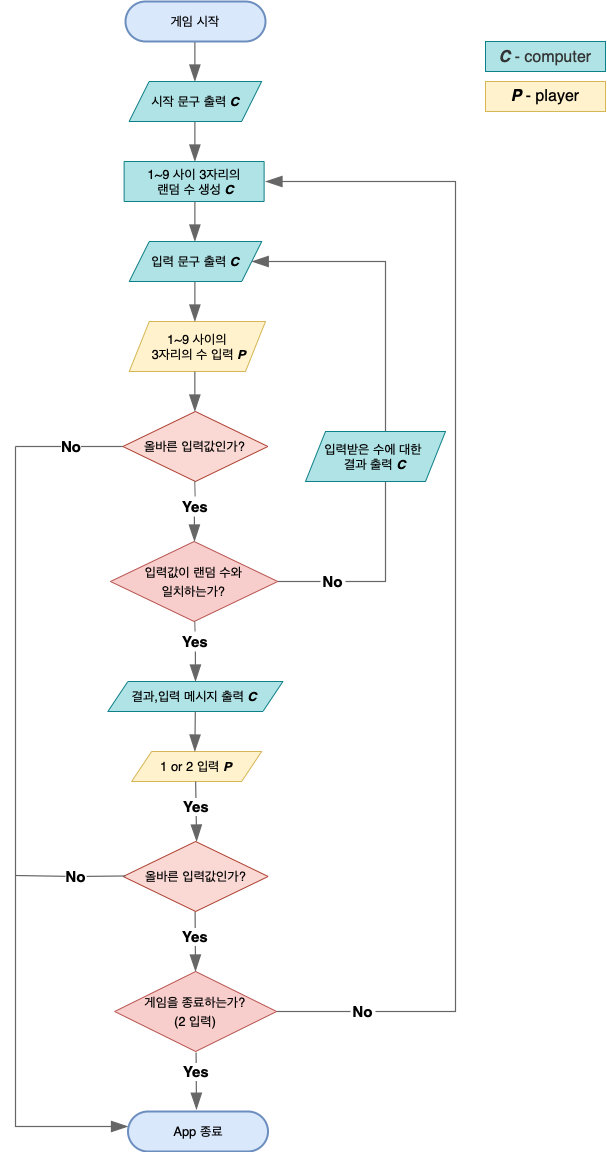

The diagram above was exported from draw.io. Its source (the exported page's mxGraphModel, read from the mxfile embedded in the PNG):
<mxGraphModel dx="1746" dy="2120" grid="1" gridSize="10" guides="1" tooltips="1" connect="1" arrows="1" fold="1" page="1" pageScale="1" pageWidth="827" pageHeight="1169" math="0" shadow="0">
  <root>
    <mxCell id="0" />
    <mxCell id="1" parent="0" />
    <mxCell id="_A7pKTyBPR55ngufcfLH-5" value="" style="edgeStyle=none;orthogonalLoop=1;jettySize=auto;html=1;rounded=0;fontSize=12;endArrow=blockThin;startSize=14;endSize=14;sourcePerimeterSpacing=8;targetPerimeterSpacing=8;curved=1;exitX=0.5;exitY=1;exitDx=0;exitDy=0;entryX=0.5;entryY=0;entryDx=0;entryDy=0;endFill=1;strokeColor=#666666;strokeWidth=1.2;" edge="1" parent="1">
      <mxGeometry width="140" relative="1" as="geometry">
        <mxPoint x="359.38" y="-1120" as="sourcePoint" />
        <mxPoint x="359.38" y="-1080" as="targetPoint" />
        <Array as="points" />
      </mxGeometry>
    </mxCell>
    <mxCell id="_A7pKTyBPR55ngufcfLH-7" value="&lt;font style=&quot;font-size: 13px;&quot;&gt;게임 시작&lt;/font&gt;" style="rounded=1;whiteSpace=wrap;html=1;fontSize=16;fillColor=#dae8fc;strokeColor=#6c8ebf;strokeWidth=2;arcSize=50;" vertex="1" parent="1">
      <mxGeometry x="290" y="-1160" width="140" height="40" as="geometry" />
    </mxCell>
    <mxCell id="_A7pKTyBPR55ngufcfLH-10" value="" style="edgeStyle=none;orthogonalLoop=1;jettySize=auto;html=1;rounded=0;fontSize=12;endArrow=blockThin;startSize=14;endSize=14;sourcePerimeterSpacing=8;targetPerimeterSpacing=8;curved=1;exitX=0.5;exitY=1;exitDx=0;exitDy=0;entryX=0.5;entryY=0;entryDx=0;entryDy=0;endFill=1;strokeColor=#666666;strokeWidth=1.2;" edge="1" parent="1">
      <mxGeometry width="140" relative="1" as="geometry">
        <mxPoint x="359.37999999999994" y="-1040" as="sourcePoint" />
        <mxPoint x="359.37999999999994" y="-1000" as="targetPoint" />
        <Array as="points" />
      </mxGeometry>
    </mxCell>
    <mxCell id="_A7pKTyBPR55ngufcfLH-18" value="" style="edgeStyle=none;orthogonalLoop=1;jettySize=auto;html=1;rounded=0;fontSize=12;endArrow=blockThin;startSize=14;endSize=14;sourcePerimeterSpacing=8;targetPerimeterSpacing=8;curved=1;endFill=1;strokeColor=#666666;strokeWidth=1.2;entryX=0.489;entryY=-0.071;entryDx=0;entryDy=0;entryPerimeter=0;" edge="1" parent="1">
      <mxGeometry width="140" relative="1" as="geometry">
        <mxPoint x="360.6" y="-109" as="sourcePoint" />
        <mxPoint x="360.96000000000004" y="-51.840000000000146" as="targetPoint" />
        <Array as="points" />
      </mxGeometry>
    </mxCell>
    <mxCell id="_A7pKTyBPR55ngufcfLH-22" value="" style="endArrow=blockThin;html=1;rounded=0;fontSize=12;startSize=14;endSize=14;targetPerimeterSpacing=8;edgeStyle=orthogonalEdgeStyle;endFill=1;strokeColor=#666666;startArrow=none;exitX=1;exitY=0.5;exitDx=0;exitDy=0;entryX=1;entryY=0.5;entryDx=0;entryDy=0;strokeWidth=1.2;" edge="1" parent="1" source="_A7pKTyBPR55ngufcfLH-77" target="_A7pKTyBPR55ngufcfLH-109">
      <mxGeometry relative="1" as="geometry">
        <mxPoint x="521.2399379661767" y="-547.0249612288603" as="sourcePoint" />
        <mxPoint x="440" y="-830" as="targetPoint" />
        <Array as="points">
          <mxPoint x="520" y="-580" />
          <mxPoint x="550" y="-580" />
          <mxPoint x="550" y="-900" />
        </Array>
      </mxGeometry>
    </mxCell>
    <mxCell id="_A7pKTyBPR55ngufcfLH-24" value="" style="endArrow=blockThin;html=1;rounded=0;fontSize=12;startSize=14;endSize=14;targetPerimeterSpacing=8;entryX=0;entryY=0.5;entryDx=0;entryDy=0;endFill=1;strokeColor=#666666;startArrow=none;strokeWidth=1.2;" edge="1" parent="1">
      <mxGeometry relative="1" as="geometry">
        <mxPoint x="180" y="-715" as="sourcePoint" />
        <mxPoint x="292.5" y="-35" as="targetPoint" />
        <Array as="points">
          <mxPoint x="180" y="-35" />
        </Array>
      </mxGeometry>
    </mxCell>
    <mxCell id="_A7pKTyBPR55ngufcfLH-26" value="" style="endArrow=blockThin;html=1;rounded=0;fontSize=12;startSize=14;endSize=14;targetPerimeterSpacing=8;edgeStyle=orthogonalEdgeStyle;endFill=1;strokeColor=#666666;exitX=1;exitY=0.5;exitDx=0;exitDy=0;startArrow=none;strokeWidth=1.2;" edge="1" parent="1" source="_A7pKTyBPR55ngufcfLH-80">
      <mxGeometry relative="1" as="geometry">
        <mxPoint x="470" y="-350" as="sourcePoint" />
        <mxPoint x="430" y="-980" as="targetPoint" />
        <Array as="points">
          <mxPoint x="620" y="-150" />
          <mxPoint x="620" y="-980" />
        </Array>
      </mxGeometry>
    </mxCell>
    <mxCell id="_A7pKTyBPR55ngufcfLH-41" value="1~9&amp;nbsp;사이&amp;nbsp;3자리의&lt;br&gt;&amp;nbsp;랜덤 수 생성&amp;nbsp;&lt;b&gt;&lt;i&gt;C&lt;/i&gt;&lt;/b&gt;" style="rounded=0;whiteSpace=wrap;html=1;labelBackgroundColor=ㅜnone;labelBorderColor=none;strokeWidth=1;fontSize=13;fillColor=#b0e3e6;strokeColor=#0e8088;" vertex="1" parent="1">
      <mxGeometry x="288.62" y="-1000" width="140" height="40" as="geometry" />
    </mxCell>
    <mxCell id="_A7pKTyBPR55ngufcfLH-44" value="1~9&amp;nbsp;사이의&lt;br&gt;&amp;nbsp;3자리의&amp;nbsp;수 입력 &lt;b&gt;&lt;i&gt;P&lt;/i&gt;&lt;/b&gt;" style="shape=parallelogram;perimeter=parallelogramPerimeter;whiteSpace=wrap;html=1;fixedSize=1;labelBackgroundColor=none;labelBorderColor=none;strokeWidth=1;fontSize=13;fillColor=#fff2cc;strokeColor=#d6b656;" vertex="1" parent="1">
      <mxGeometry x="293.75" y="-840" width="136.25" height="50" as="geometry" />
    </mxCell>
    <mxCell id="_A7pKTyBPR55ngufcfLH-45" value="입력받은 수에 대한&amp;nbsp;&lt;br&gt;결과 출력&amp;nbsp;&lt;b&gt;&lt;i&gt;C&lt;/i&gt;&lt;/b&gt;" style="shape=parallelogram;perimeter=parallelogramPerimeter;whiteSpace=wrap;html=1;fixedSize=1;labelBackgroundColor=none;labelBorderColor=none;strokeWidth=1;fontSize=13;fillColor=#b0e3e6;strokeColor=#0e8088;" vertex="1" parent="1">
      <mxGeometry x="470" y="-730" width="140" height="50" as="geometry" />
    </mxCell>
    <mxCell id="_A7pKTyBPR55ngufcfLH-49" value="&lt;font size=&quot;2&quot;&gt;입력값이 랜덤 수와&lt;br&gt;일치하는가?&lt;br&gt;&lt;/font&gt;" style="rhombus;whiteSpace=wrap;html=1;fontSize=16;fillColor=#f8cecc;strokeColor=#b85450;" vertex="1" parent="1">
      <mxGeometry x="275" y="-620" width="167.25" height="80" as="geometry" />
    </mxCell>
    <mxCell id="_A7pKTyBPR55ngufcfLH-50" value="&lt;font style=&quot;font-size: 13px;&quot;&gt;1 or 2&amp;nbsp;입력&amp;nbsp;&lt;/font&gt;&lt;b&gt;&lt;i&gt;P&lt;/i&gt;&lt;/b&gt;" style="shape=parallelogram;perimeter=parallelogramPerimeter;whiteSpace=wrap;html=1;fixedSize=1;labelBackgroundColor=none;labelBorderColor=none;strokeWidth=1;fontSize=13;fillColor=#fff2cc;strokeColor=#d6b656;" vertex="1" parent="1">
      <mxGeometry x="296.13" y="-410" width="130" height="30" as="geometry" />
    </mxCell>
    <mxCell id="_A7pKTyBPR55ngufcfLH-53" value="&lt;font size=&quot;2&quot;&gt;게임을 종료하는가?&lt;br&gt;(2 입력)&lt;/font&gt;" style="rhombus;whiteSpace=wrap;html=1;fontSize=16;fillColor=#f8cecc;strokeColor=#b85450;" vertex="1" parent="1">
      <mxGeometry x="279.16" y="-190" width="161.94" height="80" as="geometry" />
    </mxCell>
    <mxCell id="_A7pKTyBPR55ngufcfLH-62" value="시작 문구 출력 &lt;b&gt;&lt;i&gt;C&lt;/i&gt;&lt;/b&gt;" style="shape=parallelogram;perimeter=parallelogramPerimeter;whiteSpace=wrap;html=1;fixedSize=1;labelBackgroundColor=none;labelBorderColor=none;strokeWidth=1;fontSize=13;fillColor=#b0e3e6;strokeColor=#0e8088;" vertex="1" parent="1">
      <mxGeometry x="293.63" y="-1080" width="132.5" height="40" as="geometry" />
    </mxCell>
    <mxCell id="_A7pKTyBPR55ngufcfLH-67" value="올바른 입력값인가?" style="rhombus;whiteSpace=wrap;html=1;labelBackgroundColor=none;labelBorderColor=none;strokeWidth=1;fontSize=13;fillColor=#fad9d5;strokeColor=#ae4132;" vertex="1" parent="1">
      <mxGeometry x="287.38" y="-750" width="145" height="70" as="geometry" />
    </mxCell>
    <mxCell id="_A7pKTyBPR55ngufcfLH-75" value="" style="edgeStyle=none;orthogonalLoop=1;jettySize=auto;html=1;rounded=0;fontSize=12;endArrow=blockThin;startSize=14;endSize=14;sourcePerimeterSpacing=8;targetPerimeterSpacing=8;curved=1;exitX=0.5;exitY=1;exitDx=0;exitDy=0;entryX=0.5;entryY=0;entryDx=0;entryDy=0;endFill=1;strokeColor=#666666;strokeWidth=1.2;" edge="1" parent="1">
      <mxGeometry width="140" relative="1" as="geometry">
        <mxPoint x="359.3799999999997" y="-880" as="sourcePoint" />
        <mxPoint x="359.3799999999997" y="-840" as="targetPoint" />
        <Array as="points" />
      </mxGeometry>
    </mxCell>
    <mxCell id="_A7pKTyBPR55ngufcfLH-77" value="&lt;b style=&quot;font-size: 15px;&quot;&gt;No&lt;/b&gt;" style="text;strokeColor=none;fillColor=none;html=1;align=center;verticalAlign=middle;whiteSpace=wrap;rounded=0;labelBackgroundColor=default;labelBorderColor=none;strokeWidth=1;fontSize=15;" vertex="1" parent="1">
      <mxGeometry x="485" y="-595" width="25" height="30" as="geometry" />
    </mxCell>
    <mxCell id="_A7pKTyBPR55ngufcfLH-78" value="" style="endArrow=none;html=1;rounded=0;fontSize=12;startSize=14;endSize=14;edgeStyle=orthogonalEdgeStyle;endFill=0;strokeColor=#666666;startArrow=none;strokeWidth=1.2;" edge="1" parent="1" source="_A7pKTyBPR55ngufcfLH-49" target="_A7pKTyBPR55ngufcfLH-77">
      <mxGeometry relative="1" as="geometry">
        <mxPoint x="475" y="-490" as="sourcePoint" />
        <mxPoint x="440" y="-830" as="targetPoint" />
        <Array as="points" />
      </mxGeometry>
    </mxCell>
    <mxCell id="_A7pKTyBPR55ngufcfLH-86" value="&lt;span style=&quot;caret-color: rgb(0, 0, 0); color: rgb(0, 0, 0); font-family: Helvetica; font-size: 15px; font-style: normal; font-variant-caps: normal; letter-spacing: normal; text-align: center; text-indent: 0px; text-transform: none; word-spacing: 0px; -webkit-text-stroke-width: 0px; background-color: rgb(255, 255, 255); text-decoration: none; float: none; display: inline !important;&quot;&gt;&lt;b style=&quot;font-size: 15px;&quot;&gt;Yes&lt;/b&gt;&lt;/span&gt;" style="text;strokeColor=none;fillColor=none;html=1;align=center;verticalAlign=middle;whiteSpace=wrap;rounded=0;labelBackgroundColor=default;labelBorderColor=none;strokeWidth=1;fontSize=15;" vertex="1" parent="1">
      <mxGeometry x="331.13" y="-100" width="60" height="20" as="geometry" />
    </mxCell>
    <mxCell id="_A7pKTyBPR55ngufcfLH-87" value="" style="edgeStyle=none;orthogonalLoop=1;jettySize=auto;html=1;rounded=0;fontSize=12;endArrow=blockThin;startSize=14;endSize=14;sourcePerimeterSpacing=8;targetPerimeterSpacing=8;curved=1;endFill=1;strokeColor=#666666;strokeWidth=1.2;" edge="1" parent="1">
      <mxGeometry width="140" relative="1" as="geometry">
        <mxPoint x="360.14" y="-380" as="sourcePoint" />
        <mxPoint x="361.13" y="-320" as="targetPoint" />
        <Array as="points" />
      </mxGeometry>
    </mxCell>
    <mxCell id="_A7pKTyBPR55ngufcfLH-88" value="&lt;span style=&quot;caret-color: rgb(0, 0, 0); color: rgb(0, 0, 0); font-family: Helvetica; font-size: 15px; font-style: normal; font-variant-caps: normal; letter-spacing: normal; text-align: center; text-indent: 0px; text-transform: none; word-spacing: 0px; -webkit-text-stroke-width: 0px; background-color: rgb(255, 255, 255); text-decoration: none; float: none; display: inline !important;&quot;&gt;&lt;b style=&quot;font-size: 15px;&quot;&gt;Yes&lt;/b&gt;&lt;/span&gt;" style="text;strokeColor=none;fillColor=none;html=1;align=center;verticalAlign=middle;whiteSpace=wrap;rounded=0;labelBackgroundColor=default;labelBorderColor=none;strokeWidth=1;fontSize=15;" vertex="1" parent="1">
      <mxGeometry x="331.13" y="-370" width="60" height="30" as="geometry" />
    </mxCell>
    <mxCell id="_A7pKTyBPR55ngufcfLH-92" value="" style="edgeStyle=none;orthogonalLoop=1;jettySize=auto;html=1;rounded=0;fontSize=12;endArrow=blockThin;startSize=14;endSize=14;sourcePerimeterSpacing=8;targetPerimeterSpacing=8;curved=1;endFill=1;strokeColor=#666666;strokeWidth=1.2;" edge="1" parent="1">
      <mxGeometry width="140" relative="1" as="geometry">
        <mxPoint x="359.6" y="-250" as="sourcePoint" />
        <mxPoint x="360" y="-190" as="targetPoint" />
        <Array as="points" />
      </mxGeometry>
    </mxCell>
    <mxCell id="_A7pKTyBPR55ngufcfLH-93" value="&lt;span style=&quot;caret-color: rgb(0, 0, 0); color: rgb(0, 0, 0); font-family: Helvetica; font-size: 15px; font-style: normal; font-variant-caps: normal; letter-spacing: normal; text-align: center; text-indent: 0px; text-transform: none; word-spacing: 0px; -webkit-text-stroke-width: 0px; background-color: rgb(255, 255, 255); text-decoration: none; float: none; display: inline !important;&quot;&gt;&lt;b style=&quot;font-size: 15px;&quot;&gt;Yes&lt;/b&gt;&lt;/span&gt;" style="text;strokeColor=none;fillColor=none;html=1;align=center;verticalAlign=middle;whiteSpace=wrap;rounded=0;labelBackgroundColor=default;labelBorderColor=none;strokeWidth=1;fontSize=15;" vertex="1" parent="1">
      <mxGeometry x="330" y="-240" width="60" height="30" as="geometry" />
    </mxCell>
    <mxCell id="_A7pKTyBPR55ngufcfLH-80" value="&lt;b style=&quot;font-size: 15px;&quot;&gt;No&lt;/b&gt;" style="text;strokeColor=none;fillColor=none;html=1;align=center;verticalAlign=middle;whiteSpace=wrap;rounded=0;labelBackgroundColor=default;labelBorderColor=none;strokeWidth=1;fontSize=15;" vertex="1" parent="1">
      <mxGeometry x="515" y="-165" width="25" height="30" as="geometry" />
    </mxCell>
    <mxCell id="_A7pKTyBPR55ngufcfLH-96" value="" style="endArrow=none;html=1;rounded=0;fontSize=12;startSize=14;endSize=14;edgeStyle=orthogonalEdgeStyle;endFill=0;strokeColor=#666666;exitX=1;exitY=0.5;exitDx=0;exitDy=0;startArrow=none;strokeWidth=1.2;" edge="1" parent="1" source="_A7pKTyBPR55ngufcfLH-53" target="_A7pKTyBPR55ngufcfLH-80">
      <mxGeometry relative="1" as="geometry">
        <mxPoint x="445" y="-145" as="sourcePoint" />
        <mxPoint x="465.5" y="-840" as="targetPoint" />
        <Array as="points" />
      </mxGeometry>
    </mxCell>
    <mxCell id="_A7pKTyBPR55ngufcfLH-101" value="결과,입력 메시지 출력&amp;nbsp;&lt;b&gt;&lt;i&gt;C&lt;/i&gt;&lt;/b&gt;" style="shape=parallelogram;perimeter=parallelogramPerimeter;whiteSpace=wrap;html=1;fixedSize=1;labelBackgroundColor=none;labelBorderColor=none;strokeWidth=1;fontSize=13;fillColor=#b0e3e6;strokeColor=#0e8088;" vertex="1" parent="1">
      <mxGeometry x="272.36" y="-480" width="175.05" height="30" as="geometry" />
    </mxCell>
    <mxCell id="_A7pKTyBPR55ngufcfLH-108" value="" style="edgeStyle=none;orthogonalLoop=1;jettySize=auto;html=1;rounded=0;fontSize=12;endArrow=blockThin;startSize=14;endSize=14;sourcePerimeterSpacing=8;targetPerimeterSpacing=8;curved=1;exitX=0.5;exitY=1;exitDx=0;exitDy=0;entryX=0.5;entryY=0;entryDx=0;entryDy=0;endFill=1;strokeColor=#666666;strokeWidth=1.2;" edge="1" parent="1">
      <mxGeometry width="140" relative="1" as="geometry">
        <mxPoint x="359.3800000000001" y="-960" as="sourcePoint" />
        <mxPoint x="359.3800000000001" y="-920" as="targetPoint" />
        <Array as="points" />
      </mxGeometry>
    </mxCell>
    <mxCell id="_A7pKTyBPR55ngufcfLH-109" value="입력 문구 출력&amp;nbsp;&lt;b&gt;&lt;i&gt;C&lt;/i&gt;&lt;/b&gt;" style="shape=parallelogram;perimeter=parallelogramPerimeter;whiteSpace=wrap;html=1;fixedSize=1;labelBackgroundColor=none;labelBorderColor=none;strokeWidth=1;fontSize=13;fillColor=#b0e3e6;strokeColor=#0e8088;" vertex="1" parent="1">
      <mxGeometry x="293.75" y="-920" width="132.5" height="40" as="geometry" />
    </mxCell>
    <mxCell id="_A7pKTyBPR55ngufcfLH-110" value="" style="edgeStyle=none;orthogonalLoop=1;jettySize=auto;html=1;rounded=0;fontSize=12;endArrow=blockThin;startSize=14;endSize=14;sourcePerimeterSpacing=8;targetPerimeterSpacing=8;curved=1;exitX=0.5;exitY=1;exitDx=0;exitDy=0;entryX=0.5;entryY=0;entryDx=0;entryDy=0;endFill=1;strokeColor=#666666;strokeWidth=1.2;" edge="1" parent="1">
      <mxGeometry width="140" relative="1" as="geometry">
        <mxPoint x="359.3499999999997" y="-790" as="sourcePoint" />
        <mxPoint x="359.3499999999997" y="-750" as="targetPoint" />
        <Array as="points" />
      </mxGeometry>
    </mxCell>
    <mxCell id="_A7pKTyBPR55ngufcfLH-116" value="" style="edgeStyle=none;orthogonalLoop=1;jettySize=auto;html=1;rounded=0;fontSize=12;endArrow=blockThin;startSize=14;endSize=14;targetPerimeterSpacing=8;curved=1;exitX=0.5;exitY=1;exitDx=0;exitDy=0;endFill=1;strokeColor=#666666;startArrow=none;strokeWidth=1.2;" edge="1" parent="1">
      <mxGeometry width="140" relative="1" as="geometry">
        <mxPoint x="358.8800000000001" y="-645" as="sourcePoint" />
        <mxPoint x="359" y="-620" as="targetPoint" />
        <Array as="points" />
      </mxGeometry>
    </mxCell>
    <mxCell id="_A7pKTyBPR55ngufcfLH-72" value="&lt;span style=&quot;caret-color: rgb(0, 0, 0); color: rgb(0, 0, 0); font-family: Helvetica; font-size: 15px; font-style: normal; font-variant-caps: normal; letter-spacing: normal; text-align: center; text-indent: 0px; text-transform: none; word-spacing: 0px; -webkit-text-stroke-width: 0px; background-color: rgb(255, 255, 255); text-decoration: none; float: none; display: inline !important;&quot;&gt;&lt;b style=&quot;font-size: 15px;&quot;&gt;Yes&lt;/b&gt;&lt;/span&gt;" style="text;strokeColor=none;fillColor=none;html=1;align=center;verticalAlign=middle;whiteSpace=wrap;rounded=0;labelBackgroundColor=default;labelBorderColor=none;strokeWidth=1;fontSize=15;" vertex="1" parent="1">
      <mxGeometry x="329.88" y="-665" width="60" height="20" as="geometry" />
    </mxCell>
    <mxCell id="_A7pKTyBPR55ngufcfLH-117" value="" style="edgeStyle=none;orthogonalLoop=1;jettySize=auto;html=1;rounded=0;fontSize=12;endArrow=none;startSize=14;endSize=14;sourcePerimeterSpacing=8;curved=1;exitX=0.5;exitY=1;exitDx=0;exitDy=0;endFill=0;strokeColor=#666666;" edge="1" parent="1">
      <mxGeometry width="140" relative="1" as="geometry">
        <mxPoint x="359.25999999999965" y="-680" as="sourcePoint" />
        <mxPoint x="359.63200000000006" y="-665" as="targetPoint" />
        <Array as="points" />
      </mxGeometry>
    </mxCell>
    <mxCell id="_A7pKTyBPR55ngufcfLH-121" value="" style="edgeStyle=none;orthogonalLoop=1;jettySize=auto;html=1;rounded=0;fontSize=12;endArrow=blockThin;startSize=14;endSize=14;targetPerimeterSpacing=8;curved=1;exitX=0.5;exitY=1;exitDx=0;exitDy=0;endFill=1;strokeColor=#666666;startArrow=none;strokeWidth=1.2;" edge="1" parent="1" source="_A7pKTyBPR55ngufcfLH-120">
      <mxGeometry width="140" relative="1" as="geometry">
        <mxPoint x="361.24999999999966" y="-530" as="sourcePoint" />
        <mxPoint x="360" y="-480" as="targetPoint" />
        <Array as="points" />
      </mxGeometry>
    </mxCell>
    <mxCell id="_A7pKTyBPR55ngufcfLH-120" value="&lt;span style=&quot;caret-color: rgb(0, 0, 0); color: rgb(0, 0, 0); font-family: Helvetica; font-size: 15px; font-style: normal; font-variant-caps: normal; letter-spacing: normal; text-align: center; text-indent: 0px; text-transform: none; word-spacing: 0px; -webkit-text-stroke-width: 0px; background-color: rgb(255, 255, 255); text-decoration: none; float: none; display: inline !important;&quot;&gt;&lt;b style=&quot;font-size: 15px;&quot;&gt;Yes&lt;/b&gt;&lt;/span&gt;" style="text;strokeColor=none;fillColor=none;html=1;align=center;verticalAlign=middle;whiteSpace=wrap;rounded=0;labelBackgroundColor=default;labelBorderColor=none;strokeWidth=1;fontSize=15;" vertex="1" parent="1">
      <mxGeometry x="329.88" y="-530" width="60" height="20" as="geometry" />
    </mxCell>
    <mxCell id="_A7pKTyBPR55ngufcfLH-122" value="" style="edgeStyle=none;orthogonalLoop=1;jettySize=auto;html=1;rounded=0;fontSize=12;endArrow=none;startSize=14;endSize=14;sourcePerimeterSpacing=8;curved=1;exitX=0.5;exitY=1;exitDx=0;exitDy=0;endFill=0;strokeColor=#666666;" edge="1" parent="1" target="_A7pKTyBPR55ngufcfLH-120">
      <mxGeometry width="140" relative="1" as="geometry">
        <mxPoint x="359.24999999999955" y="-540" as="sourcePoint" />
        <mxPoint x="359.5" y="-490" as="targetPoint" />
        <Array as="points" />
      </mxGeometry>
    </mxCell>
    <mxCell id="_A7pKTyBPR55ngufcfLH-123" value="올바른 입력값인가?" style="rhombus;whiteSpace=wrap;html=1;labelBackgroundColor=none;labelBorderColor=none;strokeWidth=1;fontSize=13;fillColor=#fad9d5;strokeColor=#ae4132;" vertex="1" parent="1">
      <mxGeometry x="287.63" y="-320" width="145" height="70" as="geometry" />
    </mxCell>
    <mxCell id="_A7pKTyBPR55ngufcfLH-129" value="" style="edgeStyle=none;orthogonalLoop=1;jettySize=auto;html=1;rounded=0;fontSize=12;endArrow=blockThin;startSize=14;endSize=14;sourcePerimeterSpacing=8;targetPerimeterSpacing=8;curved=1;endFill=1;strokeColor=#666666;strokeWidth=1.2;" edge="1" parent="1">
      <mxGeometry width="140" relative="1" as="geometry">
        <mxPoint x="359.82000000000016" y="-450" as="sourcePoint" />
        <mxPoint x="359.3499999999999" y="-410" as="targetPoint" />
        <Array as="points" />
      </mxGeometry>
    </mxCell>
    <mxCell id="_A7pKTyBPR55ngufcfLH-132" value="" style="endArrow=none;html=1;rounded=0;strokeColor=#666666;fontSize=13;startSize=14;endSize=14;targetPerimeterSpacing=8;startArrow=none;strokeWidth=1.2;" edge="1" parent="1" source="_A7pKTyBPR55ngufcfLH-99">
      <mxGeometry width="50" height="50" relative="1" as="geometry">
        <mxPoint x="210" y="-286" as="sourcePoint" />
        <mxPoint x="290" y="-285.53" as="targetPoint" />
      </mxGeometry>
    </mxCell>
    <mxCell id="_A7pKTyBPR55ngufcfLH-136" value="" style="endArrow=none;html=1;rounded=0;fontSize=12;startSize=14;endSize=14;sourcePerimeterSpacing=8;endFill=0;strokeColor=#666666;exitX=0;exitY=0.5;exitDx=0;exitDy=0;strokeWidth=1.2;" edge="1" parent="1" source="_A7pKTyBPR55ngufcfLH-67">
      <mxGeometry relative="1" as="geometry">
        <mxPoint x="287.3800000000001" y="-715" as="sourcePoint" />
        <mxPoint x="180" y="-715" as="targetPoint" />
        <Array as="points">
          <mxPoint x="210" y="-715" />
        </Array>
      </mxGeometry>
    </mxCell>
    <mxCell id="_A7pKTyBPR55ngufcfLH-99" value="&lt;b style=&quot;font-size: 15px;&quot;&gt;No&lt;/b&gt;" style="text;strokeColor=none;fillColor=none;html=1;align=center;verticalAlign=middle;whiteSpace=wrap;rounded=0;labelBackgroundColor=default;labelBorderColor=none;strokeWidth=1;fontSize=15;" vertex="1" parent="1">
      <mxGeometry x="230" y="-300" width="21.13" height="30" as="geometry" />
    </mxCell>
    <mxCell id="_A7pKTyBPR55ngufcfLH-139" value="" style="endArrow=none;html=1;rounded=0;strokeColor=#666666;fontSize=13;startSize=14;endSize=14;sourcePerimeterSpacing=8;strokeWidth=1.2;" edge="1" parent="1" target="_A7pKTyBPR55ngufcfLH-99">
      <mxGeometry width="50" height="50" relative="1" as="geometry">
        <mxPoint x="180" y="-286" as="sourcePoint" />
        <mxPoint x="290" y="-285.53" as="targetPoint" />
      </mxGeometry>
    </mxCell>
    <mxCell id="_A7pKTyBPR55ngufcfLH-141" value="&lt;font style=&quot;font-size: 13px;&quot;&gt;App 종료&lt;/font&gt;" style="rounded=1;whiteSpace=wrap;html=1;fontSize=16;fillColor=#dae8fc;strokeColor=#6c8ebf;strokeWidth=2;arcSize=50;" vertex="1" parent="1">
      <mxGeometry x="292.5" y="-50" width="140" height="40" as="geometry" />
    </mxCell>
    <mxCell id="_A7pKTyBPR55ngufcfLH-145" value="&lt;div style=&quot;text-align: right; font-size: 16px;&quot;&gt;&lt;b style=&quot;&quot;&gt;&lt;i&gt;P&lt;/i&gt;&lt;/b&gt;&lt;span style=&quot;text-align: left;&quot;&gt; - player&lt;/span&gt;&lt;/div&gt;" style="text;strokeColor=#d6b656;fillColor=#fff2cc;html=1;align=center;verticalAlign=middle;whiteSpace=wrap;rounded=0;labelBackgroundColor=none;labelBorderColor=none;strokeWidth=1;fontSize=15;" vertex="1" parent="1">
      <mxGeometry x="650" y="-1080" width="120" height="30" as="geometry" />
    </mxCell>
    <mxCell id="_A7pKTyBPR55ngufcfLH-146" value="&lt;font style=&quot;font-size: 16px;&quot;&gt;&lt;b style=&quot;caret-color: rgb(51, 51, 51); color: rgb(51, 51, 51);&quot;&gt;&lt;i&gt;C&lt;/i&gt;&lt;/b&gt;&lt;span style=&quot;caret-color: rgb(51, 51, 51); color: rgb(51, 51, 51);&quot;&gt;&amp;nbsp;- computer&lt;/span&gt;&lt;/font&gt;" style="text;strokeColor=#0e8088;fillColor=#b0e3e6;html=1;align=center;verticalAlign=middle;whiteSpace=wrap;rounded=0;labelBackgroundColor=none;labelBorderColor=none;strokeWidth=1;fontSize=17;" vertex="1" parent="1">
      <mxGeometry x="650" y="-1120" width="120" height="30" as="geometry" />
    </mxCell>
    <mxCell id="_A7pKTyBPR55ngufcfLH-68" value="&lt;b style=&quot;font-size: 15px;&quot;&gt;No&lt;/b&gt;" style="text;strokeColor=none;fillColor=none;html=1;align=center;verticalAlign=middle;whiteSpace=wrap;rounded=0;labelBackgroundColor=default;labelBorderColor=none;strokeWidth=1;fontSize=15;" vertex="1" parent="1">
      <mxGeometry x="205.51999999999998" y="-730" width="60" height="30" as="geometry" />
    </mxCell>
  </root>
</mxGraphModel>